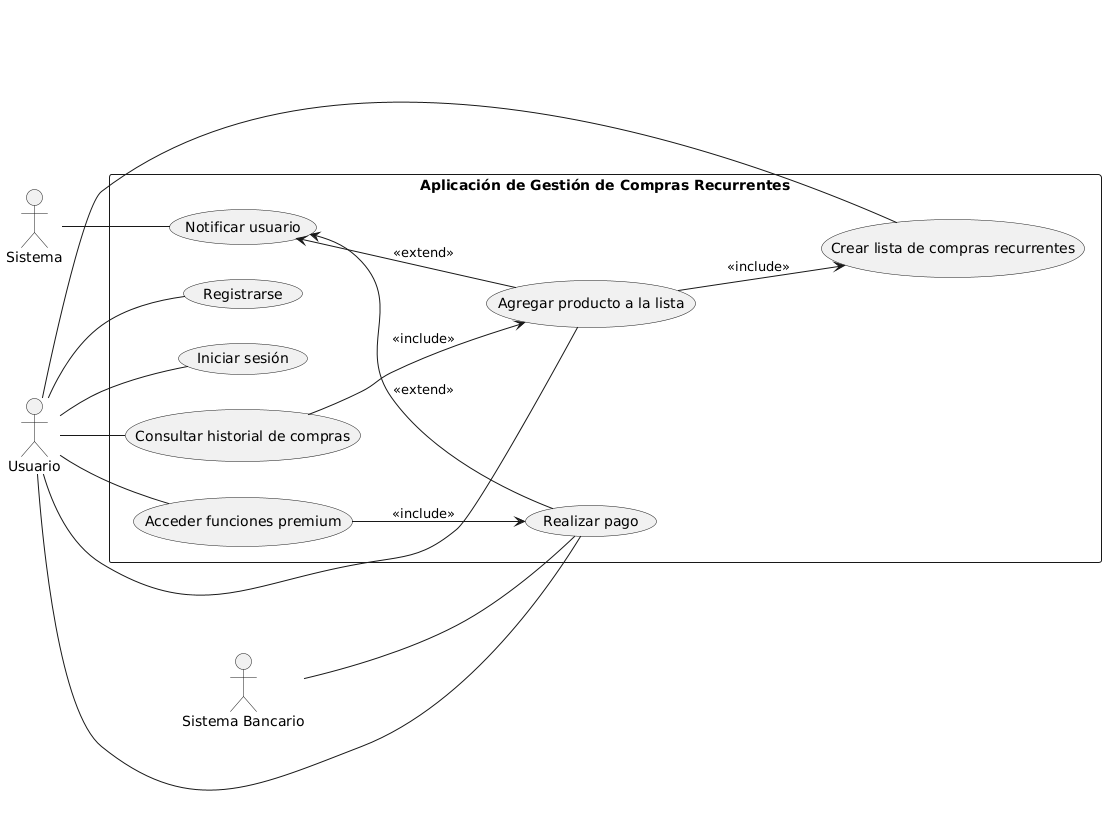

The diagram above was rendered by PlantUML. Its source (embedded in the PNG):
@startuml
left to right direction

actor "Usuario" as U
actor "Sistema" as SYS
actor "Sistema Bancario" as SB

rectangle "Aplicación de Gestión de Compras Recurrentes" as AGCR {
  (Registrarse) as UC1
  (Iniciar sesión) as UC2
  (Crear lista de compras recurrentes) as UC3
  (Agregar producto a la lista) as UC4
  (Consultar historial de compras) as UC5
  (Realizar pago) as UC6
  (Acceder funciones premium) as UC7
  (Notificar usuario) as UC8

  UC4 --> UC3 : <<include>>
  UC5 --> UC4 : <<include>>
  UC7 --> UC6 : <<include>>

  UC8 <-- UC6 : <<extend>>
  UC8 <-- UC4 : <<extend>>
}

U -- UC1
U -- UC2
U -- UC3
U -- UC4
U -- UC5
U -- UC6
U -- UC7

SYS -- UC8
SB -- UC6
@enduml